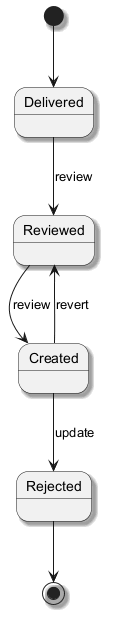

The diagram above was rendered by PlantUML. Its source (embedded in the PNG):
@startuml
skinparam shadowing true
[*] --> Delivered
Delivered --> Reviewed : review
Reviewed --> Created : review
Created --> Rejected : update
Created --> Reviewed : revert
Rejected --> [*]
@enduml